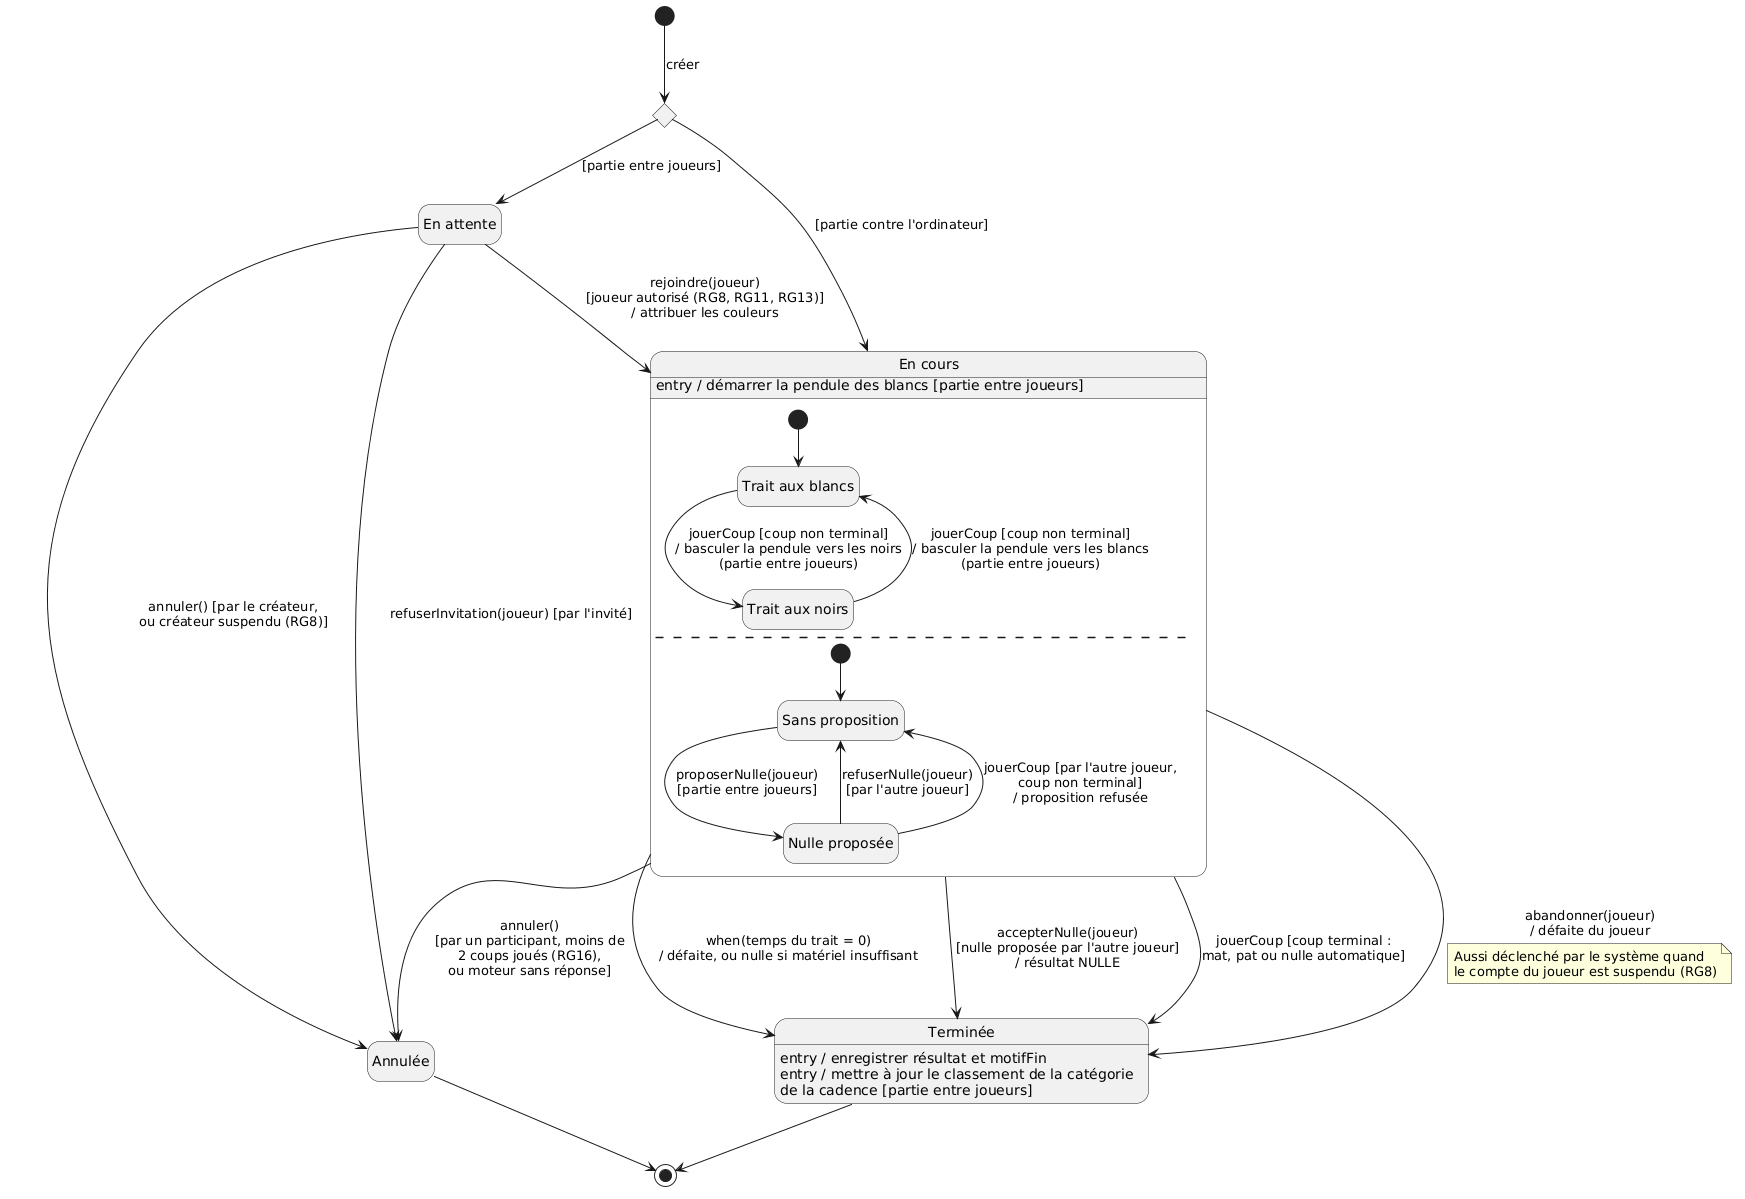

The diagram above was rendered by PlantUML. Its source (embedded in the PNG):
@startuml
' Diagramme d'états-transitions de la classe Partie (jalon J3).
' Choix E1 : pas d'état « abandonnée » ; un abandon termine la partie (motifFin = ABANDON).
' Choix E2 : « annulée » = close sans résultat (créateur, invitation refusée,
' annulation avant le premier coup de chaque camp (RG16), moteur muet).
' L'état composite « En cours » a deux régions orthogonales : le tour (demandé par le
' sujet) et la proposition de nulle, qui évoluent indépendamment l'une de l'autre.
' Chaque événement d'appel est une opération de Partie (diagramme de classes).
' Un même événement (jouerCoup) a des gardes exclusives : [coup terminal] sort du
' composite, [coup non terminal] fait seulement changer le tour. Un coup de
' l'ordinateur passe aussi par jouerCoup (même vérification, même enregistrement).

hide empty description

state choixCreation <<choice>>

state "En attente" as EnAttente

state "En cours" as EnCours {
  state "Trait aux blancs" as TraitBlancs
  state "Trait aux noirs" as TraitNoirs
  [*] --> TraitBlancs
  TraitBlancs --> TraitNoirs : jouerCoup [coup non terminal]\n/ basculer la pendule vers les noirs\n(partie entre joueurs)
  TraitNoirs --> TraitBlancs : jouerCoup [coup non terminal]\n/ basculer la pendule vers les blancs\n(partie entre joueurs)
  --
  state "Sans proposition" as SansProposition
  state "Nulle proposée" as NulleProposee
  [*] --> SansProposition
  SansProposition --> NulleProposee : proposerNulle(joueur)\n[partie entre joueurs]
  NulleProposee --> SansProposition : refuserNulle(joueur)\n[par l'autre joueur]
  ' Règle des échecs : jouer sans répondre vaut refus (RG4). La garde [coup non
  ' terminal] évite le conflit avec la sortie vers « Terminée » : sinon cette
  ' transition intérieure, prioritaire, empêcherait la fin de partie.
  NulleProposee --> SansProposition : jouerCoup [par l'autre joueur,\ncoup non terminal]\n/ proposition refusée
}

EnCours : entry / démarrer la pendule des blancs [partie entre joueurs]

state "Terminée" as Terminee
Terminee : entry / enregistrer résultat et motifFin
Terminee : entry / mettre à jour le classement de la catégorie\nde la cadence [partie entre joueurs]

state "Annulée" as Annulee

[*] --> choixCreation : créer
choixCreation --> EnAttente : [partie entre joueurs]
choixCreation --> EnCours : [partie contre l'ordinateur]

EnAttente --> EnCours : rejoindre(joueur)\n[joueur autorisé (RG8, RG11, RG13)]\n/ attribuer les couleurs
EnAttente --> Annulee : annuler() [par le créateur,\nou créateur suspendu (RG8)]
EnAttente --> Annulee : refuserInvitation(joueur) [par l'invité]

EnCours --> Terminee : jouerCoup [coup terminal :\nmat, pat ou nulle automatique]
EnCours --> Terminee : abandonner(joueur)\n/ défaite du joueur
note on link
  Aussi déclenché par le système quand
  le compte du joueur est suspendu (RG8)
end note
EnCours --> Terminee : when(temps du trait = 0)\n/ défaite, ou nulle si matériel insuffisant
' PlantUML refuse une transition partant d'un sous-état d'une région orthogonale vers
' l'extérieur ; elle part donc du composite, avec une garde sur l'état de la région.
EnCours --> Terminee : accepterNulle(joueur)\n[nulle proposée par l'autre joueur]\n/ résultat NULLE
EnCours --> Annulee : annuler()\n[par un participant, moins de\n2 coups joués (RG16),\nou moteur sans réponse]

Terminee --> [*]
Annulee --> [*]
@enduml